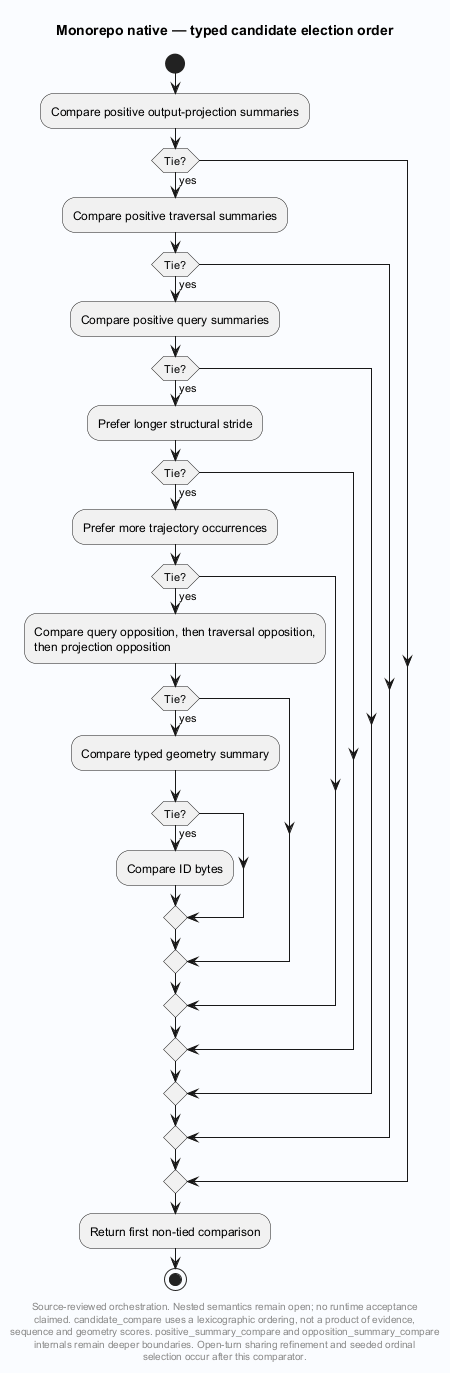

The diagram above was rendered by PlantUML. Its source (embedded in the PNG):
@startuml
' Evidence: Laplace/extension/laplace_substrate/src/trajectory_generate.c SHA256 c6cdd7266c80070d27e0d836f2316637591cff6b5f1d45e42473957ef7b1f4ff
skinparam backgroundColor #FAFCFF
skinparam shadowing false
skinparam defaultFontName SansSerif
title Monorepo native — typed candidate election order
start

:Compare positive output-projection summaries;
if (Tie?) then (yes)
 :Compare positive traversal summaries;
 if (Tie?) then (yes)
  :Compare positive query summaries;
  if (Tie?) then (yes)
   :Prefer longer structural stride;
   if (Tie?) then (yes)
    :Prefer more trajectory occurrences;
    if (Tie?) then (yes)
     :Compare query opposition, then traversal opposition,
then projection opposition;
     if (Tie?) then (yes)
      :Compare typed geometry summary;
      if (Tie?) then (yes)
       :Compare ID bytes;
      endif
     endif
    endif
   endif
  endif
 endif
endif
:Return first non-tied comparison;

stop
footer
Source-reviewed orchestration. Nested semantics remain open; no runtime acceptance
claimed. candidate_compare uses a lexicographic ordering, not a product of evidence,
sequence and geometry scores. positive_summary_compare and opposition_summary_compare
internals remain deeper boundaries. Open-turn sharing refinement and seeded ordinal
selection occur after this comparator.
end footer

@enduml